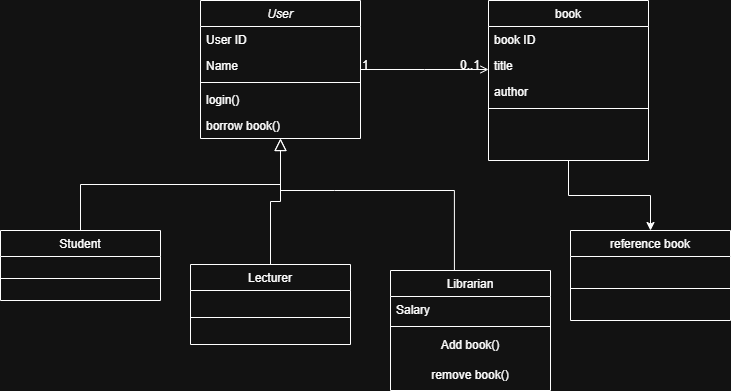

The diagram above was exported from draw.io. Its source (the exported page's mxGraphModel, read from the mxfile embedded in the PNG):
<mxGraphModel dx="774" dy="464" grid="1" gridSize="10" guides="1" tooltips="1" connect="1" arrows="1" fold="1" page="1" pageScale="1" pageWidth="827" pageHeight="1169" math="0" shadow="0">
  <root>
    <mxCell id="WIyWlLk6GJQsqaUBKTNV-0" />
    <mxCell id="WIyWlLk6GJQsqaUBKTNV-1" parent="WIyWlLk6GJQsqaUBKTNV-0" />
    <mxCell id="zkfFHV4jXpPFQw0GAbJ--0" parent="WIyWlLk6GJQsqaUBKTNV-1" style="swimlane;fontStyle=2;align=center;verticalAlign=top;childLayout=stackLayout;horizontal=1;startSize=26;horizontalStack=0;resizeParent=1;resizeLast=0;collapsible=1;marginBottom=0;rounded=0;shadow=0;strokeWidth=1;" value="User" vertex="1">
      <mxGeometry height="138" width="160" x="220" y="120" as="geometry">
        <mxRectangle height="26" width="160" x="230" y="140" as="alternateBounds" />
      </mxGeometry>
    </mxCell>
    <mxCell id="zkfFHV4jXpPFQw0GAbJ--1" parent="zkfFHV4jXpPFQw0GAbJ--0" style="text;align=left;verticalAlign=top;spacingLeft=4;spacingRight=4;overflow=hidden;rotatable=0;points=[[0,0.5],[1,0.5]];portConstraint=eastwest;" value="User ID" vertex="1">
      <mxGeometry height="26" width="160" y="26" as="geometry" />
    </mxCell>
    <mxCell id="zkfFHV4jXpPFQw0GAbJ--2" parent="zkfFHV4jXpPFQw0GAbJ--0" style="text;align=left;verticalAlign=top;spacingLeft=4;spacingRight=4;overflow=hidden;rotatable=0;points=[[0,0.5],[1,0.5]];portConstraint=eastwest;rounded=0;shadow=0;html=0;" value="Name" vertex="1">
      <mxGeometry height="26" width="160" y="52" as="geometry" />
    </mxCell>
    <mxCell id="zkfFHV4jXpPFQw0GAbJ--4" parent="zkfFHV4jXpPFQw0GAbJ--0" style="line;html=1;strokeWidth=1;align=left;verticalAlign=middle;spacingTop=-1;spacingLeft=3;spacingRight=3;rotatable=0;labelPosition=right;points=[];portConstraint=eastwest;" value="" vertex="1">
      <mxGeometry height="8" width="160" y="78" as="geometry" />
    </mxCell>
    <mxCell id="zkfFHV4jXpPFQw0GAbJ--5" parent="zkfFHV4jXpPFQw0GAbJ--0" style="text;align=left;verticalAlign=top;spacingLeft=4;spacingRight=4;overflow=hidden;rotatable=0;points=[[0,0.5],[1,0.5]];portConstraint=eastwest;" value="login()&#10;&#10;" vertex="1">
      <mxGeometry height="26" width="160" y="86" as="geometry" />
    </mxCell>
    <mxCell id="05VhtLj1HOLRIuMsxL6z-0" parent="zkfFHV4jXpPFQw0GAbJ--0" style="text;align=left;verticalAlign=top;spacingLeft=4;spacingRight=4;overflow=hidden;rotatable=0;points=[[0,0.5],[1,0.5]];portConstraint=eastwest;" value="borrow book()" vertex="1">
      <mxGeometry height="26" width="160" y="112" as="geometry" />
    </mxCell>
    <mxCell id="zkfFHV4jXpPFQw0GAbJ--6" parent="WIyWlLk6GJQsqaUBKTNV-1" style="swimlane;fontStyle=0;align=center;verticalAlign=top;childLayout=stackLayout;horizontal=1;startSize=26;horizontalStack=0;resizeParent=1;resizeLast=0;collapsible=1;marginBottom=0;rounded=0;shadow=0;strokeWidth=1;" value="Student" vertex="1">
      <mxGeometry height="70" width="160" x="20" y="350" as="geometry">
        <mxRectangle height="26" width="160" x="130" y="380" as="alternateBounds" />
      </mxGeometry>
    </mxCell>
    <mxCell id="zkfFHV4jXpPFQw0GAbJ--9" parent="zkfFHV4jXpPFQw0GAbJ--6" style="line;html=1;strokeWidth=1;align=left;verticalAlign=middle;spacingTop=-1;spacingLeft=3;spacingRight=3;rotatable=0;labelPosition=right;points=[];portConstraint=eastwest;" value="" vertex="1">
      <mxGeometry height="44" width="160" y="26" as="geometry" />
    </mxCell>
    <mxCell id="zkfFHV4jXpPFQw0GAbJ--12" edge="1" parent="WIyWlLk6GJQsqaUBKTNV-1" source="zkfFHV4jXpPFQw0GAbJ--6" style="endArrow=block;endSize=10;endFill=0;shadow=0;strokeWidth=1;rounded=0;curved=0;edgeStyle=elbowEdgeStyle;elbow=vertical;" target="zkfFHV4jXpPFQw0GAbJ--0" value="">
      <mxGeometry relative="1" width="160" as="geometry">
        <mxPoint x="200" y="203" as="sourcePoint" />
        <mxPoint x="200" y="203" as="targetPoint" />
      </mxGeometry>
    </mxCell>
    <mxCell id="zkfFHV4jXpPFQw0GAbJ--13" parent="WIyWlLk6GJQsqaUBKTNV-1" style="swimlane;fontStyle=0;align=center;verticalAlign=top;childLayout=stackLayout;horizontal=1;startSize=26;horizontalStack=0;resizeParent=1;resizeLast=0;collapsible=1;marginBottom=0;rounded=0;shadow=0;strokeWidth=1;" value="Lecturer" vertex="1">
      <mxGeometry height="80" width="160" x="210" y="384" as="geometry">
        <mxRectangle height="26" width="170" x="340" y="380" as="alternateBounds" />
      </mxGeometry>
    </mxCell>
    <mxCell id="zkfFHV4jXpPFQw0GAbJ--15" parent="zkfFHV4jXpPFQw0GAbJ--13" style="line;html=1;strokeWidth=1;align=left;verticalAlign=middle;spacingTop=-1;spacingLeft=3;spacingRight=3;rotatable=0;labelPosition=right;points=[];portConstraint=eastwest;" value="" vertex="1">
      <mxGeometry height="54" width="160" y="26" as="geometry" />
    </mxCell>
    <mxCell id="zkfFHV4jXpPFQw0GAbJ--16" edge="1" parent="WIyWlLk6GJQsqaUBKTNV-1" source="zkfFHV4jXpPFQw0GAbJ--13" style="endArrow=block;endSize=10;endFill=0;shadow=0;strokeWidth=1;rounded=0;curved=0;edgeStyle=elbowEdgeStyle;elbow=vertical;" target="zkfFHV4jXpPFQw0GAbJ--0" value="">
      <mxGeometry relative="1" width="160" as="geometry">
        <mxPoint x="210" y="373" as="sourcePoint" />
        <mxPoint x="310" y="271" as="targetPoint" />
      </mxGeometry>
    </mxCell>
    <mxCell id="05VhtLj1HOLRIuMsxL6z-12" edge="1" parent="WIyWlLk6GJQsqaUBKTNV-1" source="zkfFHV4jXpPFQw0GAbJ--17" style="edgeStyle=orthogonalEdgeStyle;rounded=0;orthogonalLoop=1;jettySize=auto;html=1;" target="05VhtLj1HOLRIuMsxL6z-7" value="">
      <mxGeometry relative="1" as="geometry" />
    </mxCell>
    <mxCell id="zkfFHV4jXpPFQw0GAbJ--17" parent="WIyWlLk6GJQsqaUBKTNV-1" style="swimlane;fontStyle=0;align=center;verticalAlign=top;childLayout=stackLayout;horizontal=1;startSize=26;horizontalStack=0;resizeParent=1;resizeLast=0;collapsible=1;marginBottom=0;rounded=0;shadow=0;strokeWidth=1;" value="book" vertex="1">
      <mxGeometry height="160" width="160" x="508" y="120" as="geometry">
        <mxRectangle height="26" width="160" x="550" y="140" as="alternateBounds" />
      </mxGeometry>
    </mxCell>
    <mxCell id="zkfFHV4jXpPFQw0GAbJ--18" parent="zkfFHV4jXpPFQw0GAbJ--17" style="text;align=left;verticalAlign=top;spacingLeft=4;spacingRight=4;overflow=hidden;rotatable=0;points=[[0,0.5],[1,0.5]];portConstraint=eastwest;" value="book ID" vertex="1">
      <mxGeometry height="26" width="160" y="26" as="geometry" />
    </mxCell>
    <mxCell id="zkfFHV4jXpPFQw0GAbJ--19" parent="zkfFHV4jXpPFQw0GAbJ--17" style="text;align=left;verticalAlign=top;spacingLeft=4;spacingRight=4;overflow=hidden;rotatable=0;points=[[0,0.5],[1,0.5]];portConstraint=eastwest;rounded=0;shadow=0;html=0;" value="title" vertex="1">
      <mxGeometry height="26" width="160" y="52" as="geometry" />
    </mxCell>
    <mxCell id="zkfFHV4jXpPFQw0GAbJ--20" parent="zkfFHV4jXpPFQw0GAbJ--17" style="text;align=left;verticalAlign=top;spacingLeft=4;spacingRight=4;overflow=hidden;rotatable=0;points=[[0,0.5],[1,0.5]];portConstraint=eastwest;rounded=0;shadow=0;html=0;" value="author" vertex="1">
      <mxGeometry height="26" width="160" y="78" as="geometry" />
    </mxCell>
    <mxCell id="zkfFHV4jXpPFQw0GAbJ--23" parent="zkfFHV4jXpPFQw0GAbJ--17" style="line;html=1;strokeWidth=1;align=left;verticalAlign=middle;spacingTop=-1;spacingLeft=3;spacingRight=3;rotatable=0;labelPosition=right;points=[];portConstraint=eastwest;" value="" vertex="1">
      <mxGeometry height="8" width="160" y="104" as="geometry" />
    </mxCell>
    <mxCell id="zkfFHV4jXpPFQw0GAbJ--26" edge="1" parent="WIyWlLk6GJQsqaUBKTNV-1" source="zkfFHV4jXpPFQw0GAbJ--0" style="endArrow=open;shadow=0;strokeWidth=1;rounded=0;curved=0;endFill=1;edgeStyle=elbowEdgeStyle;elbow=vertical;" target="zkfFHV4jXpPFQw0GAbJ--17" value="">
      <mxGeometry relative="1" x="0.5" y="41" as="geometry">
        <mxPoint x="-40" y="32" as="offset" />
        <mxPoint x="380" y="192" as="sourcePoint" />
        <mxPoint x="540" y="192" as="targetPoint" />
      </mxGeometry>
    </mxCell>
    <mxCell id="zkfFHV4jXpPFQw0GAbJ--27" connectable="0" parent="zkfFHV4jXpPFQw0GAbJ--26" style="resizable=0;align=left;verticalAlign=bottom;labelBackgroundColor=none;fontSize=12;" value="1" vertex="1">
      <mxGeometry relative="1" x="-1" as="geometry">
        <mxPoint y="4" as="offset" />
      </mxGeometry>
    </mxCell>
    <mxCell id="zkfFHV4jXpPFQw0GAbJ--28" connectable="0" parent="zkfFHV4jXpPFQw0GAbJ--26" style="resizable=0;align=right;verticalAlign=bottom;labelBackgroundColor=none;fontSize=12;" value="0..1" vertex="1">
      <mxGeometry relative="1" x="1" as="geometry">
        <mxPoint x="-7" y="4" as="offset" />
      </mxGeometry>
    </mxCell>
    <mxCell id="05VhtLj1HOLRIuMsxL6z-4" edge="1" parent="WIyWlLk6GJQsqaUBKTNV-1" style="edgeStyle=orthogonalEdgeStyle;rounded=0;orthogonalLoop=1;jettySize=auto;html=1;endArrow=none;endFill=0;" value="">
      <mxGeometry relative="1" as="geometry">
        <Array as="points">
          <mxPoint x="473.92" y="310" />
          <mxPoint x="353.92" y="310" />
        </Array>
        <mxPoint x="473.92" y="390" as="sourcePoint" />
        <mxPoint x="300" y="310" as="targetPoint" />
      </mxGeometry>
    </mxCell>
    <mxCell id="05VhtLj1HOLRIuMsxL6z-1" parent="WIyWlLk6GJQsqaUBKTNV-1" style="swimlane;fontStyle=0;align=center;verticalAlign=top;childLayout=stackLayout;horizontal=1;startSize=26;horizontalStack=0;resizeParent=1;resizeLast=0;collapsible=1;marginBottom=0;rounded=0;shadow=0;strokeWidth=1;" value="Librarian" vertex="1">
      <mxGeometry height="120" width="160" x="410" y="390" as="geometry">
        <mxRectangle height="26" width="170" x="340" y="380" as="alternateBounds" />
      </mxGeometry>
    </mxCell>
    <mxCell id="05VhtLj1HOLRIuMsxL6z-2" parent="05VhtLj1HOLRIuMsxL6z-1" style="text;align=left;verticalAlign=top;spacingLeft=4;spacingRight=4;overflow=hidden;rotatable=0;points=[[0,0.5],[1,0.5]];portConstraint=eastwest;" value="Salary" vertex="1">
      <mxGeometry height="26" width="160" y="26" as="geometry" />
    </mxCell>
    <mxCell id="05VhtLj1HOLRIuMsxL6z-3" parent="05VhtLj1HOLRIuMsxL6z-1" style="line;html=1;strokeWidth=1;align=left;verticalAlign=middle;spacingTop=-1;spacingLeft=3;spacingRight=3;rotatable=0;labelPosition=right;points=[];portConstraint=eastwest;" value="" vertex="1">
      <mxGeometry height="8" width="160" y="52" as="geometry" />
    </mxCell>
    <mxCell id="05VhtLj1HOLRIuMsxL6z-13" parent="05VhtLj1HOLRIuMsxL6z-1" style="text;html=1;whiteSpace=wrap;strokeColor=none;fillColor=none;align=center;verticalAlign=middle;rounded=0;" value="Add book()" vertex="1">
      <mxGeometry height="30" width="160" y="60" as="geometry" />
    </mxCell>
    <mxCell id="05VhtLj1HOLRIuMsxL6z-14" parent="05VhtLj1HOLRIuMsxL6z-1" style="text;html=1;whiteSpace=wrap;strokeColor=none;fillColor=none;align=center;verticalAlign=middle;rounded=0;" value="remove book()" vertex="1">
      <mxGeometry height="30" width="160" y="90" as="geometry" />
    </mxCell>
    <mxCell id="05VhtLj1HOLRIuMsxL6z-7" parent="WIyWlLk6GJQsqaUBKTNV-1" style="swimlane;fontStyle=0;align=center;verticalAlign=top;childLayout=stackLayout;horizontal=1;startSize=26;horizontalStack=0;resizeParent=1;resizeLast=0;collapsible=1;marginBottom=0;rounded=0;shadow=0;strokeWidth=1;" value="reference book" vertex="1">
      <mxGeometry height="90" width="160" x="590" y="350" as="geometry">
        <mxRectangle height="26" width="160" x="550" y="140" as="alternateBounds" />
      </mxGeometry>
    </mxCell>
    <mxCell id="05VhtLj1HOLRIuMsxL6z-11" parent="05VhtLj1HOLRIuMsxL6z-7" style="line;html=1;strokeWidth=1;align=left;verticalAlign=middle;spacingTop=-1;spacingLeft=3;spacingRight=3;rotatable=0;labelPosition=right;points=[];portConstraint=eastwest;" value="" vertex="1">
      <mxGeometry height="64" width="160" y="26" as="geometry" />
    </mxCell>
  </root>
</mxGraphModel>